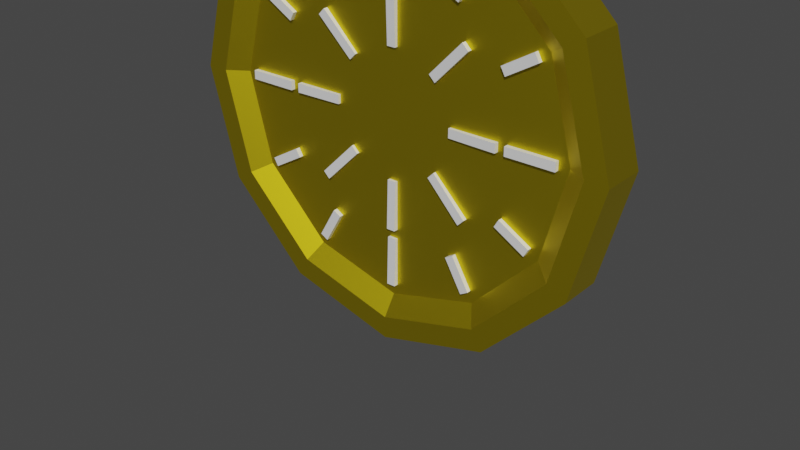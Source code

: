 # Source: Coin.blend  (saved by Blender 2.93.20; exported with 4.5.12 LTS)
import bpy
from mathutils import Matrix  # noqa: F401  (used for matrix-valued properties, if any)

bpy.ops.wm.read_factory_settings(use_empty=True)
scene = bpy.context.scene
scene.name = 'Scene'

# ---- collections
col_collection = bpy.data.collections.new('Collection'); scene.collection.children.link(col_collection)

# ---- materials (node trees are filled in below, after node groups)
mat_ticks = bpy.data.materials.new('Ticks')
mat_ticks.alpha_threshold = 0.0
mat_ticks.use_transparent_shadow = False
mat_ticks.line_color = (0.0, 0.0, 0.0, 1.0)
mat_gold = bpy.data.materials.new('Gold')
mat_gold.use_transparent_shadow = False

# ---- material node trees
mat_ticks.use_nodes = True; mat_ticks.node_tree.nodes.clear()
_N = mat_ticks.node_tree.nodes; _L = mat_ticks.node_tree.links
n0 = _N.new('ShaderNodeOutputMaterial'); n0.name = 'Material Output'; n0.location = (300, 300)
n1 = _N.new('ShaderNodeBsdfPrincipled'); n1.name = 'Principled BSDF'; n1.location = (10, 300)
n1.distribution = 'GGX'
n1.subsurface_method = 'BURLEY'
n1.inputs[2].default_value = 0.4
n1.inputs[3].default_value = 1.45
n1.inputs[27].default_value = (0.0, 0.0, 0.0, 1.0)
n1.inputs[28].default_value = 1.0
_L.new(n1.outputs[0], n0.inputs[0])
n0.is_active_output = True
mat_gold.use_nodes = True; mat_gold.node_tree.nodes.clear()
_N = mat_gold.node_tree.nodes; _L = mat_gold.node_tree.links
n0 = _N.new('ShaderNodeBsdfPrincipled'); n0.name = 'Principled BSDF'; n0.location = (10, 300)
n0.distribution = 'GGX'
n0.subsurface_method = 'BURLEY'
n0.inputs[0].default_value = (0.8, 0.6219, 0.01542, 1.0)
n0.inputs[1].default_value = 1.0
n0.inputs[3].default_value = 1.45
n0.inputs[27].default_value = (0.0, 0.0, 0.0, 1.0)
n0.inputs[28].default_value = 1.0
n1 = _N.new('ShaderNodeOutputMaterial'); n1.name = 'Material Output'; n1.location = (300, 300)
_L.new(n0.outputs[0], n1.inputs[0])
n1.is_active_output = True

# ---- world
world_world = bpy.data.worlds.new('World'); scene.world = world_world
world_world.use_nodes = True; world_world.node_tree.nodes.clear()
_N = world_world.node_tree.nodes; _L = world_world.node_tree.links
n0 = _N.new('ShaderNodeOutputWorld'); n0.name = 'World Output'; n0.location = (300, 300)
n1 = _N.new('ShaderNodeBackground'); n1.name = 'Background'; n1.location = (10, 300)
n1.inputs[0].default_value = (0.05088, 0.05088, 0.05088, 1.0)
_L.new(n1.outputs[0], n0.inputs[0])
n0.is_active_output = True
world_world.color = (0.05088, 0.05088, 0.05088)
world_world.use_sun_shadow = False
world_world.sun_shadow_jitter_overblur = 0.0

# ---- meshes
me_cube = bpy.data.meshes.new('Cube')
me_cube.from_pydata([(-7.451e-10, -0.05, 1.45), (0.225, -0.05, 1.39), (0.0, 0.05, 1.5), (0.0, -0.05, 1.5), (0.25, 0.05, 1.433), (0.25, -0.05, 1.433), (0.433, -0.05, 1.25), (0.5, -0.05, 1.0), (0.433, 0.05, 0.75), (0.433, -0.05, 0.75), (0.25, 0.05, 0.567), (0.25, -0.05, 0.567), (-4.371e-08, 0.05, 0.5), (-4.371e-08, -0.05, 0.5), (-0.25, -0.05, 0.567), (-0.433, -0.05, 0.75), (0.01, 0.03, 1.25), (-0.5, -0.05, 1.0), (0.01, 0.02662, 1.14), (-0.433, -0.05, 1.25), (-0.25, 0.05, 1.433), (-0.25, -0.05, 1.433), (0.3897, -0.05, 1.225), (0.45, -0.05, 1.0), (0.3897, -0.05, 0.775), (0.225, -0.05, 0.6103), (-4.009e-08, -0.05, 0.55), (-0.225, -0.05, 0.6103), (-0.3897, -0.05, 0.775), (-0.45, -0.05, 1.0), (-0.3897, -0.05, 1.225), (-0.225, -0.05, 1.39), (-1.167e-09, -0.02, 1.405), (-0.2025, -0.02, 1.351), (-0.3507, -0.02, 1.202), (-0.405, -0.02, 1.0), (-0.3507, -0.02, 0.7975), (-0.2025, -0.02, 0.6493), (-3.657e-08, -0.02, 0.595), (0.2025, -0.02, 0.6493), (0.3507, -0.02, 0.7975), (0.405, -0.02, 1.0), (0.3507, -0.02, 1.202), (0.2025, -0.02, 1.351), (-0.01, -0.02662, 1.27), (-0.01, -0.03, 1.38), (-0.01, 0.02662, 1.27), (-0.01, 0.03, 1.38), (0.01, -0.02662, 1.27), (0.01, -0.03, 1.38), (0.01, 0.02662, 1.27), (0.01, 0.03, 1.38), (0.1413, -0.03, 1.265), (0.1813, -0.03, 1.334), (0.1413, 0.03, 1.265), (0.1813, 0.03, 1.334), (0.1587, -0.03, 1.255), (0.1987, -0.03, 1.324), (0.1587, 0.03, 1.255), (0.1987, 0.03, 1.324), (0.2548, -0.03, 1.159), (0.3241, -0.03, 1.199), (0.2548, 0.03, 1.159), (0.3241, 0.03, 1.199), (0.2648, -0.03, 1.141), (0.3341, -0.03, 1.181), (0.2648, 0.03, 1.141), (0.3341, 0.03, 1.181), (0.27, -0.03, 1.01), (0.38, -0.03, 1.01), (0.27, 0.03, 1.01), (0.38, 0.03, 1.01), (0.27, -0.03, 0.99), (0.38, -0.03, 0.99), (0.27, 0.03, 0.99), (0.38, 0.03, 0.99), (0.2648, -0.03, 0.8587), (0.3341, -0.03, 0.8187), (0.2648, 0.03, 0.8587), (0.3341, 0.03, 0.8187), (0.2548, -0.03, 0.8413), (0.3241, -0.03, 0.8013), (0.2548, 0.03, 0.8413), (0.3241, 0.03, 0.8013), (0.1587, -0.03, 0.7452), (0.1987, -0.03, 0.6759), (0.1587, 0.03, 0.7452), (0.1987, 0.03, 0.6759), (0.1413, -0.03, 0.7352), (0.1813, -0.03, 0.6659), (0.1413, 0.03, 0.7352), (0.1813, 0.03, 0.6659), (0.01, -0.02662, 0.73), (0.01, -0.03, 0.62), (0.01, 0.02662, 0.73), (0.01, 0.03, 0.62), (-0.01, -0.02662, 0.73), (-0.01, -0.03, 0.62), (-0.01, 0.02662, 0.73), (-0.01, 0.03, 0.62), (-0.1413, -0.03, 0.7352), (-0.1813, -0.03, 0.6659), (-0.1413, 0.03, 0.7352), (-0.1813, 0.03, 0.6659), (-0.1587, -0.03, 0.7452), (-0.1987, -0.03, 0.6759), (-0.1587, 0.03, 0.7452), (-0.1987, 0.03, 0.6759), (-0.2548, -0.03, 0.8413), (-0.3241, -0.03, 0.8013), (-0.2548, 0.03, 0.8413), (-0.3241, 0.03, 0.8013), (-0.2648, -0.03, 0.8587), (-0.3341, -0.03, 0.8187), (-0.2648, 0.03, 0.8587), (-0.3341, 0.03, 0.8187), (-0.27, -0.03, 0.99), (-0.38, -0.03, 0.99), (-0.27, 0.03, 0.99), (-0.38, 0.03, 0.99), (-0.27, -0.03, 1.01), (-0.38, -0.03, 1.01), (-0.27, 0.03, 1.01), (-0.38, 0.03, 1.01), (-0.2648, -0.03, 1.141), (-0.3341, -0.03, 1.181), (-0.2648, 0.03, 1.141), (-0.3341, 0.03, 1.181), (-0.2548, -0.03, 1.159), (-0.3241, -0.03, 1.199), (-0.2548, 0.03, 1.159), (-0.3241, 0.03, 1.199), (-0.1587, -0.03, 1.255), (-0.1987, -0.03, 1.324), (-0.1587, 0.03, 1.255), (-0.1987, 0.03, 1.324), (-0.1413, -0.03, 1.265), (-0.1813, -0.03, 1.334), (-0.1413, 0.03, 1.265), (-0.1813, 0.03, 1.334), (-2.161e-08, 0.05, 0.55), (-0.225, 0.05, 0.6103), (0.01, -0.03, 1.25), (-0.25, 0.05, 0.567), (-0.433, 0.05, 0.75), (-0.5, 0.05, 1.0), (-0.433, 0.05, 1.25), (0.01, -0.02662, 1.14), (-0.01, 0.03, 1.25), (-0.01, 0.02662, 1.14), (0.433, 0.05, 1.25), (0.5, 0.05, 1.0), (-0.01, -0.03, 1.25), (-0.01, -0.02662, 1.14), (-0.3897, 0.05, 0.775), (-0.45, 0.05, 1.0), (-0.3897, 0.05, 1.225), (-0.225, 0.05, 1.39), (1.773e-08, 0.05, 1.45), (0.225, 0.05, 1.39), (0.3897, 0.05, 1.225), (0.45, 0.05, 1.0), (0.3897, 0.05, 0.775), (0.225, 0.05, 0.6103), (-2.118e-08, 0.02, 0.595), (0.2025, 0.02, 0.6493), (0.3507, 0.02, 0.7975), (0.405, 0.02, 1.0), (0.3507, 0.02, 1.202), (0.2025, 0.02, 1.351), (1.422e-08, 0.02, 1.405), (-0.2025, 0.02, 1.351), (-0.3507, 0.02, 1.203), (-0.405, 0.02, 1.0), (-0.3507, 0.02, 0.7975), (-0.2025, 0.02, 0.6493), (-0.1697, 0.03, 1.184), (-0.09192, 0.02662, 1.106), (-0.1697, -0.03, 1.184), (-0.09192, -0.02662, 1.106), (-0.1838, 0.03, 1.17), (-0.1061, 0.02662, 1.092), (-0.1838, -0.03, 1.17), (-0.1061, -0.02662, 1.092), (-0.25, 0.03, 1.01), (-0.14, 0.02662, 1.01), (-0.25, -0.03, 1.01), (-0.14, -0.02662, 1.01), (-0.25, 0.03, 0.99), (-0.14, 0.02662, 0.99), (-0.25, -0.03, 0.99), (-0.14, -0.02662, 0.99), (-0.1838, 0.03, 0.8303), (-0.1061, 0.02662, 0.9081), (-0.1838, -0.03, 0.8303), (-0.1061, -0.02662, 0.9081), (-0.1697, 0.03, 0.8162), (-0.09192, 0.02662, 0.8939), (-0.1697, -0.03, 0.8162), (-0.09192, -0.02662, 0.8939), (-0.01, 0.03, 0.75), (-0.01, 0.02662, 0.86), (-0.01, -0.03, 0.75), (-0.01, -0.02662, 0.86), (0.01, 0.03, 0.75), (0.01, 0.02662, 0.86), (0.01, -0.03, 0.75), (0.01, -0.02662, 0.86), (0.1697, 0.03, 0.8162), (0.09192, 0.02662, 0.8939), (0.1697, -0.03, 0.8162), (0.09192, -0.02662, 0.8939), (0.1838, 0.03, 0.8303), (0.1061, 0.02662, 0.9081), (0.1838, -0.03, 0.8303), (0.1061, -0.02662, 0.9081), (0.25, 0.03, 0.99), (0.14, 0.02662, 0.99), (0.25, -0.03, 0.99), (0.14, -0.02662, 0.99), (0.25, 0.03, 1.01), (0.14, 0.02662, 1.01), (0.25, -0.03, 1.01), (0.14, -0.02662, 1.01), (0.1838, 0.03, 1.17), (0.1061, 0.02662, 1.092), (0.1838, -0.03, 1.17), (0.1061, -0.02662, 1.092), (0.1697, 0.03, 1.184), (0.09192, 0.02662, 1.106), (0.1697, -0.03, 1.184), (0.09192, -0.02662, 1.106)], [], [(25, 24, 40, 39), (17, 15, 28, 29), (2, 3, 5, 4), (27, 26, 38, 37), (5, 3, 0, 1), (4, 5, 6, 150), (31, 30, 34, 33), (21, 19, 30, 31), (150, 6, 7, 151), (1, 0, 32, 43), (3, 21, 31, 0), (151, 7, 9, 8), (30, 29, 35, 34), (6, 5, 1, 22), (8, 9, 11, 10), (28, 27, 37, 36), (9, 7, 23, 24), (10, 11, 13, 12), (0, 31, 33, 32), (13, 11, 25, 26), (12, 13, 14, 143), (26, 25, 39, 38), (15, 14, 27, 28), (143, 14, 15, 144), (24, 23, 41, 40), (19, 17, 29, 30), (144, 15, 17, 145), (43, 32, 33, 34, 35, 36, 37, 38, 39, 40, 41, 42), (7, 6, 22, 23), (145, 17, 19, 146), (11, 9, 24, 25), (22, 1, 43, 42), (146, 19, 21, 20), (23, 22, 42, 41), (14, 13, 26, 27), (20, 21, 3, 2), (29, 28, 36, 35), (44, 45, 47, 46), (46, 47, 51, 50), (50, 51, 49, 48), (48, 49, 45, 44), (46, 50, 48, 44), (51, 47, 45, 49), (52, 53, 55, 54), (54, 55, 59, 58), (58, 59, 57, 56), (56, 57, 53, 52), (54, 58, 56, 52), (59, 55, 53, 57), (60, 61, 63, 62), (62, 63, 67, 66), (66, 67, 65, 64), (64, 65, 61, 60), (62, 66, 64, 60), (67, 63, 61, 65), (68, 69, 71, 70), (70, 71, 75, 74), (74, 75, 73, 72), (72, 73, 69, 68), (70, 74, 72, 68), (75, 71, 69, 73), (76, 77, 79, 78), (78, 79, 83, 82), (82, 83, 81, 80), (80, 81, 77, 76), (78, 82, 80, 76), (83, 79, 77, 81), (84, 85, 87, 86), (86, 87, 91, 90), (90, 91, 89, 88), (88, 89, 85, 84), (86, 90, 88, 84), (91, 87, 85, 89), (92, 93, 95, 94), (94, 95, 99, 98), (98, 99, 97, 96), (96, 97, 93, 92), (94, 98, 96, 92), (99, 95, 93, 97), (100, 101, 103, 102), (102, 103, 107, 106), (106, 107, 105, 104), (104, 105, 101, 100), (102, 106, 104, 100), (107, 103, 101, 105), (108, 109, 111, 110), (110, 111, 115, 114), (114, 115, 113, 112), (112, 113, 109, 108), (110, 114, 112, 108), (115, 111, 109, 113), (116, 117, 119, 118), (118, 119, 123, 122), (122, 123, 121, 120), (120, 121, 117, 116), (118, 122, 120, 116), (123, 119, 117, 121), (124, 125, 127, 126), (126, 127, 131, 130), (130, 131, 129, 128), (128, 129, 125, 124), (126, 130, 128, 124), (131, 127, 125, 129), (132, 133, 135, 134), (134, 135, 139, 138), (138, 139, 137, 136), (136, 137, 133, 132), (134, 138, 136, 132), (139, 135, 133, 137), (157, 171, 172, 156), (151, 161, 160, 150), (159, 169, 170, 158), (143, 141, 140, 12), (163, 165, 166, 162), (10, 163, 162, 8), (141, 175, 164, 140), (12, 140, 163, 10), (162, 166, 167, 161), (144, 154, 141, 143), (160, 168, 169, 159), (146, 156, 155, 145), (140, 164, 165, 163), (2, 158, 157, 20), (158, 170, 171, 157), (150, 160, 159, 4), (156, 172, 173, 155), (8, 162, 161, 151), (175, 174, 173, 172, 171, 170, 169, 168, 167, 166, 165, 164), (145, 155, 154, 144), (20, 157, 156, 146), (154, 174, 175, 141), (155, 173, 174, 154), (4, 159, 158, 2), (161, 167, 168, 160), (153, 152, 148, 149), (149, 148, 16, 18), (18, 16, 142, 147), (147, 142, 152, 153), (149, 18, 147, 153), (16, 148, 152, 142), (183, 182, 180, 181), (181, 180, 176, 177), (177, 176, 178, 179), (179, 178, 182, 183), (181, 177, 179, 183), (176, 180, 182, 178), (191, 190, 188, 189), (189, 188, 184, 185), (185, 184, 186, 187), (187, 186, 190, 191), (189, 185, 187, 191), (184, 188, 190, 186), (199, 198, 196, 197), (197, 196, 192, 193), (193, 192, 194, 195), (195, 194, 198, 199), (197, 193, 195, 199), (192, 196, 198, 194), (207, 206, 204, 205), (205, 204, 200, 201), (201, 200, 202, 203), (203, 202, 206, 207), (205, 201, 203, 207), (200, 204, 206, 202), (215, 214, 212, 213), (213, 212, 208, 209), (209, 208, 210, 211), (211, 210, 214, 215), (213, 209, 211, 215), (208, 212, 214, 210), (223, 222, 220, 221), (221, 220, 216, 217), (217, 216, 218, 219), (219, 218, 222, 223), (221, 217, 219, 223), (216, 220, 222, 218), (231, 230, 228, 229), (229, 228, 224, 225), (225, 224, 226, 227), (227, 226, 230, 231), (229, 225, 227, 231), (224, 228, 230, 226)])
me_cube.polygons.foreach_set('material_index', [1, 1, 1, 1, 1, 1, 1, 1, 1, 1, 1, 1, 1, 1, 1, 1, 1, 1, 1, 1, 1, 1, 1, 1, 1, 1, 1, 1, 1, 1, 1, 1, 1, 1, 1, 1, 1, 0, 0, 0, 0, 0, 0, 0, 0, 0, 0, 0, 0, 0, 0, 0, 0, 0, 0, 0, 0, 0, 0, 0, 0, 0, 0, 0, 0, 0, 0, 0, 0, 0, 0, 0, 0, 0, 0, 0, 0, 0, 0, 0, 0, 0, 0, 0, 0, 0, 0, 0, 0, 0, 0, 0, 0, 0, 0, 0, 0, 0, 0, 0, 0, 0, 0, 0, 0, 0, 0, 0, 0, 1, 1, 1, 1, 1, 1, 1, 1, 1, 1, 1, 1, 1, 1, 1, 1, 1, 1, 1, 1, 1, 1, 1, 1, 1, 0, 0, 0, 0, 0, 0, 0, 0, 0, 0, 0, 0, 0, 0, 0, 0, 0, 0, 0, 0, 0, 0, 0, 0, 0, 0, 0, 0, 0, 0, 0, 0, 0, 0, 0, 0, 0, 0, 0, 0, 0, 0, 0, 0, 0, 0, 0, 0])
_uv = me_cube.uv_layers.new(name='UVMap')
_uv.uv.foreach_set('vector', [0.5833, 1.0, 0.6667, 1.0, 0.6667, 1.0, 0.5833, 1.0, 0.25, 1.0, 0.3333, 1.0, 0.3333, 1.0, 0.25, 1.0, 1.0, 0.5, 1.0, 1.0, 0.9167, 1.0, 0.9167, 0.5, 0.4167, 1.0, 0.5, 1.0, 0.5, 1.0, 0.4167, 1.0, 0.9167, 1.0, 1.0, 1.0, 1.0, 1.0, 0.9167, 1.0, 0.9167, 0.5, 0.9167, 1.0, 0.8333, 1.0, 0.8333, 0.5, 0.08333, 1.0, 0.1667, 1.0, 0.1667, 1.0, 0.08333, 1.0, 0.08333, 1.0, 0.1667, 1.0, 0.1667, 1.0, 0.08333, 1.0, 0.8333, 0.5, 0.8333, 1.0, 0.75, 1.0, 0.75, 0.5, 0.9167, 1.0, 1.0, 1.0, 1.0, 1.0, 0.9167, 1.0, 7.451e-08, 1.0, 0.08333, 1.0, 0.08333, 1.0, 7.451e-08, 1.0, 0.75, 0.5, 0.75, 1.0, 0.6667, 1.0, 0.6667, 0.5, 0.1667, 1.0, 0.25, 1.0, 0.25, 1.0, 0.1667, 1.0, 0.8333, 1.0, 0.9167, 1.0, 0.9167, 1.0, 0.8333, 1.0, 0.6667, 0.5, 0.6667, 1.0, 0.5833, 1.0, 0.5833, 0.5, 0.3333, 1.0, 0.4167, 1.0, 0.4167, 1.0, 0.3333, 1.0, 0.6667, 1.0, 0.75, 1.0, 0.75, 1.0, 0.6667, 1.0, 0.5833, 0.5, 0.5833, 1.0, 0.5, 1.0, 0.5, 0.5, 7.451e-08, 1.0, 0.08333, 1.0, 0.08333, 1.0, 7.451e-08, 1.0, 0.5, 1.0, 0.5833, 1.0, 0.5833, 1.0, 0.5, 1.0, 0.5, 0.5, 0.5, 1.0, 0.4167, 1.0, 0.4167, 0.5, 0.5, 1.0, 0.5833, 1.0, 0.5833, 1.0, 0.5, 1.0, 0.3333, 1.0, 0.4167, 1.0, 0.4167, 1.0, 0.3333, 1.0, 0.4167, 0.5, 0.4167, 1.0, 0.3333, 1.0, 0.3333, 0.5, 0.6667, 1.0, 0.75, 1.0, 0.75, 1.0, 0.6667, 1.0, 0.1667, 1.0, 0.25, 1.0, 0.25, 1.0, 0.1667, 1.0, 0.3333, 0.5, 0.3333, 1.0, 0.25, 1.0, 0.25, 0.5, 0.37, 0.4578, 0.25, 0.49, 0.13, 0.4578, 0.04215, 0.37, 0.01, 0.25, 0.04215, 0.13, 0.13, 0.04215, 0.25, 0.01, 0.37, 0.04215, 0.4578, 0.13, 0.49, 0.25, 0.4578, 0.37, 0.75, 1.0, 0.8333, 1.0, 0.8333, 1.0, 0.75, 1.0, 0.25, 0.5, 0.25, 1.0, 0.1667, 1.0, 0.1667, 0.5, 0.5833, 1.0, 0.6667, 1.0, 0.6667, 1.0, 0.5833, 1.0, 0.8333, 1.0, 0.9167, 1.0, 0.9167, 1.0, 0.8333, 1.0, 0.1667, 0.5, 0.1667, 1.0, 0.08333, 1.0, 0.08333, 0.5, 0.75, 1.0, 0.8333, 1.0, 0.8333, 1.0, 0.75, 1.0, 0.4167, 1.0, 0.5, 1.0, 0.5, 1.0, 0.4167, 1.0, 0.08333, 0.5, 0.08333, 1.0, 7.451e-08, 1.0, 7.451e-08, 0.5, 0.25, 1.0, 0.3333, 1.0, 0.3333, 1.0, 0.25, 1.0, 0.375, 0.0, 0.625, 0.0, 0.625, 0.25, 0.375, 0.25, 0.375, 0.25, 0.625, 0.25, 0.625, 0.5, 0.375, 0.5, 0.375, 0.5, 0.625, 0.5, 0.625, 0.75, 0.375, 0.75, 0.375, 0.75, 0.625, 0.75, 0.625, 1.0, 0.375, 1.0, 0.125, 0.5, 0.375, 0.5, 0.375, 0.75, 0.125, 0.75, 0.625, 0.5, 0.875, 0.5, 0.875, 0.75, 0.625, 0.75, 0.375, 0.0, 0.625, 0.0, 0.625, 0.25, 0.375, 0.25, 0.375, 0.25, 0.625, 0.25, 0.625, 0.5, 0.375, 0.5, 0.375, 0.5, 0.625, 0.5, 0.625, 0.75, 0.375, 0.75, 0.375, 0.75, 0.625, 0.75, 0.625, 1.0, 0.375, 1.0, 0.125, 0.5, 0.375, 0.5, 0.375, 0.75, 0.125, 0.75, 0.625, 0.5, 0.875, 0.5, 0.875, 0.75, 0.625, 0.75, 0.375, 0.0, 0.625, 0.0, 0.625, 0.25, 0.375, 0.25, 0.375, 0.25, 0.625, 0.25, 0.625, 0.5, 0.375, 0.5, 0.375, 0.5, 0.625, 0.5, 0.625, 0.75, 0.375, 0.75, 0.375, 0.75, 0.625, 0.75, 0.625, 1.0, 0.375, 1.0, 0.125, 0.5, 0.375, 0.5, 0.375, 0.75, 0.125, 0.75, 0.625, 0.5, 0.875, 0.5, 0.875, 0.75, 0.625, 0.75, 0.375, 0.0, 0.625, 0.0, 0.625, 0.25, 0.375, 0.25, 0.375, 0.25, 0.625, 0.25, 0.625, 0.5, 0.375, 0.5, 0.375, 0.5, 0.625, 0.5, 0.625, 0.75, 0.375, 0.75, 0.375, 0.75, 0.625, 0.75, 0.625, 1.0, 0.375, 1.0, 0.125, 0.5, 0.375, 0.5, 0.375, 0.75, 0.125, 0.75, 0.625, 0.5, 0.875, 0.5, 0.875, 0.75, 0.625, 0.75, 0.375, 0.0, 0.625, 0.0, 0.625, 0.25, 0.375, 0.25, 0.375, 0.25, 0.625, 0.25, 0.625, 0.5, 0.375, 0.5, 0.375, 0.5, 0.625, 0.5, 0.625, 0.75, 0.375, 0.75, 0.375, 0.75, 0.625, 0.75, 0.625, 1.0, 0.375, 1.0, 0.125, 0.5, 0.375, 0.5, 0.375, 0.75, 0.125, 0.75, 0.625, 0.5, 0.875, 0.5, 0.875, 0.75, 0.625, 0.75, 0.375, 0.0, 0.625, 0.0, 0.625, 0.25, 0.375, 0.25, 0.375, 0.25, 0.625, 0.25, 0.625, 0.5, 0.375, 0.5, 0.375, 0.5, 0.625, 0.5, 0.625, 0.75, 0.375, 0.75, 0.375, 0.75, 0.625, 0.75, 0.625, 1.0, 0.375, 1.0, 0.125, 0.5, 0.375, 0.5, 0.375, 0.75, 0.125, 0.75, 0.625, 0.5, 0.875, 0.5, 0.875, 0.75, 0.625, 0.75, 0.375, 0.0, 0.625, 0.0, 0.625, 0.25, 0.375, 0.25, 0.375, 0.25, 0.625, 0.25, 0.625, 0.5, 0.375, 0.5, 0.375, 0.5, 0.625, 0.5, 0.625, 0.75, 0.375, 0.75, 0.375, 0.75, 0.625, 0.75, 0.625, 1.0, 0.375, 1.0, 0.125, 0.5, 0.375, 0.5, 0.375, 0.75, 0.125, 0.75, 0.625, 0.5, 0.875, 0.5, 0.875, 0.75, 0.625, 0.75, 0.375, 0.0, 0.625, 0.0, 0.625, 0.25, 0.375, 0.25, 0.375, 0.25, 0.625, 0.25, 0.625, 0.5, 0.375, 0.5, 0.375, 0.5, 0.625, 0.5, 0.625, 0.75, 0.375, 0.75, 0.375, 0.75, 0.625, 0.75, 0.625, 1.0, 0.375, 1.0, 0.125, 0.5, 0.375, 0.5, 0.375, 0.75, 0.125, 0.75, 0.625, 0.5, 0.875, 0.5, 0.875, 0.75, 0.625, 0.75, 0.375, 0.0, 0.625, 0.0, 0.625, 0.25, 0.375, 0.25, 0.375, 0.25, 0.625, 0.25, 0.625, 0.5, 0.375, 0.5, 0.375, 0.5, 0.625, 0.5, 0.625, 0.75, 0.375, 0.75, 0.375, 0.75, 0.625, 0.75, 0.625, 1.0, 0.375, 1.0, 0.125, 0.5, 0.375, 0.5, 0.375, 0.75, 0.125, 0.75, 0.625, 0.5, 0.875, 0.5, 0.875, 0.75, 0.625, 0.75, 0.375, 0.0, 0.625, 0.0, 0.625, 0.25, 0.375, 0.25, 0.375, 0.25, 0.625, 0.25, 0.625, 0.5, 0.375, 0.5, 0.375, 0.5, 0.625, 0.5, 0.625, 0.75, 0.375, 0.75, 0.375, 0.75, 0.625, 0.75, 0.625, 1.0, 0.375, 1.0, 0.125, 0.5, 0.375, 0.5, 0.375, 0.75, 0.125, 0.75, 0.625, 0.5, 0.875, 0.5, 0.875, 0.75, 0.625, 0.75, 0.375, 0.0, 0.625, 0.0, 0.625, 0.25, 0.375, 0.25, 0.375, 0.25, 0.625, 0.25, 0.625, 0.5, 0.375, 0.5, 0.375, 0.5, 0.625, 0.5, 0.625, 0.75, 0.375, 0.75, 0.375, 0.75, 0.625, 0.75, 0.625, 1.0, 0.375, 1.0, 0.125, 0.5, 0.375, 0.5, 0.375, 0.75, 0.125, 0.75, 0.625, 0.5, 0.875, 0.5, 0.875, 0.75, 0.625, 0.75, 0.375, 0.0, 0.625, 0.0, 0.625, 0.25, 0.375, 0.25, 0.375, 0.25, 0.625, 0.25, 0.625, 0.5, 0.375, 0.5, 0.375, 0.5, 0.625, 0.5, 0.625, 0.75, 0.375, 0.75, 0.375, 0.75, 0.625, 0.75, 0.625, 1.0, 0.375, 1.0, 0.125, 0.5, 0.375, 0.5, 0.375, 0.75, 0.125, 0.75, 0.625, 0.5, 0.875, 0.5, 0.875, 0.75, 0.625, 0.75, 0.5833, 1.0, 0.5833, 1.0, 0.6667, 1.0, 0.6667, 1.0, 0.25, 1.0, 0.25, 1.0, 0.3333, 1.0, 0.3333, 1.0, 0.4167, 1.0, 0.4167, 1.0, 0.5, 1.0, 0.5, 1.0, 0.9167, 1.0, 0.9167, 1.0, 1.0, 1.0, 1.0, 1.0, 0.08333, 1.0, 0.08333, 1.0, 0.1667, 1.0, 0.1667, 1.0, 0.08333, 1.0, 0.08333, 1.0, 0.1667, 1.0, 0.1667, 1.0, 0.9167, 1.0, 0.9167, 1.0, 1.0, 1.0, 1.0, 1.0, 7.451e-08, 1.0, 7.451e-08, 1.0, 0.08333, 1.0, 0.08333, 1.0, 0.1667, 1.0, 0.1667, 1.0, 0.25, 1.0, 0.25, 1.0, 0.8333, 1.0, 0.8333, 1.0, 0.9167, 1.0, 0.9167, 1.0, 0.3333, 1.0, 0.3333, 1.0, 0.4167, 1.0, 0.4167, 1.0, 0.6667, 1.0, 0.6667, 1.0, 0.75, 1.0, 0.75, 1.0, 7.451e-08, 1.0, 7.451e-08, 1.0, 0.08333, 1.0, 0.08333, 1.0, 0.5, 1.0, 0.5, 1.0, 0.5833, 1.0, 0.5833, 1.0, 0.5, 1.0, 0.5, 1.0, 0.5833, 1.0, 0.5833, 1.0, 0.3333, 1.0, 0.3333, 1.0, 0.4167, 1.0, 0.4167, 1.0, 0.6667, 1.0, 0.6667, 1.0, 0.75, 1.0, 0.75, 1.0, 0.1667, 1.0, 0.1667, 1.0, 0.25, 1.0, 0.25, 1.0, 0.37, 0.4578, 0.4578, 0.37, 0.49, 0.25, 0.4578, 0.13, 0.37, 0.04215, 0.25, 0.01, 0.13, 0.04215, 0.04215, 0.13, 0.01, 0.25, 0.04215, 0.37, 0.13, 0.4578, 0.25, 0.49, 0.75, 1.0, 0.75, 1.0, 0.8333, 1.0, 0.8333, 1.0, 0.5833, 1.0, 0.5833, 1.0, 0.6667, 1.0, 0.6667, 1.0, 0.8333, 1.0, 0.8333, 1.0, 0.9167, 1.0, 0.9167, 1.0, 0.75, 1.0, 0.75, 1.0, 0.8333, 1.0, 0.8333, 1.0, 0.4167, 1.0, 0.4167, 1.0, 0.5, 1.0, 0.5, 1.0, 0.25, 1.0, 0.25, 1.0, 0.3333, 1.0, 0.3333, 1.0, 0.375, 0.0, 0.625, 0.0, 0.625, 0.25, 0.375, 0.25, 0.375, 0.25, 0.625, 0.25, 0.625, 0.5, 0.375, 0.5, 0.375, 0.5, 0.625, 0.5, 0.625, 0.75, 0.375, 0.75, 0.375, 0.75, 0.625, 0.75, 0.625, 1.0, 0.375, 1.0, 0.125, 0.5, 0.375, 0.5, 0.375, 0.75, 0.125, 0.75, 0.625, 0.5, 0.875, 0.5, 0.875, 0.75, 0.625, 0.75, 0.375, 0.0, 0.625, 0.0, 0.625, 0.25, 0.375, 0.25, 0.375, 0.25, 0.625, 0.25, 0.625, 0.5, 0.375, 0.5, 0.375, 0.5, 0.625, 0.5, 0.625, 0.75, 0.375, 0.75, 0.375, 0.75, 0.625, 0.75, 0.625, 1.0, 0.375, 1.0, 0.125, 0.5, 0.375, 0.5, 0.375, 0.75, 0.125, 0.75, 0.625, 0.5, 0.875, 0.5, 0.875, 0.75, 0.625, 0.75, 0.375, 0.0, 0.625, 0.0, 0.625, 0.25, 0.375, 0.25, 0.375, 0.25, 0.625, 0.25, 0.625, 0.5, 0.375, 0.5, 0.375, 0.5, 0.625, 0.5, 0.625, 0.75, 0.375, 0.75, 0.375, 0.75, 0.625, 0.75, 0.625, 1.0, 0.375, 1.0, 0.125, 0.5, 0.375, 0.5, 0.375, 0.75, 0.125, 0.75, 0.625, 0.5, 0.875, 0.5, 0.875, 0.75, 0.625, 0.75, 0.375, 0.0, 0.625, 0.0, 0.625, 0.25, 0.375, 0.25, 0.375, 0.25, 0.625, 0.25, 0.625, 0.5, 0.375, 0.5, 0.375, 0.5, 0.625, 0.5, 0.625, 0.75, 0.375, 0.75, 0.375, 0.75, 0.625, 0.75, 0.625, 1.0, 0.375, 1.0, 0.125, 0.5, 0.375, 0.5, 0.375, 0.75, 0.125, 0.75, 0.625, 0.5, 0.875, 0.5, 0.875, 0.75, 0.625, 0.75, 0.375, 0.0, 0.625, 0.0, 0.625, 0.25, 0.375, 0.25, 0.375, 0.25, 0.625, 0.25, 0.625, 0.5, 0.375, 0.5, 0.375, 0.5, 0.625, 0.5, 0.625, 0.75, 0.375, 0.75, 0.375, 0.75, 0.625, 0.75, 0.625, 1.0, 0.375, 1.0, 0.125, 0.5, 0.375, 0.5, 0.375, 0.75, 0.125, 0.75, 0.625, 0.5, 0.875, 0.5, 0.875, 0.75, 0.625, 0.75, 0.375, 0.0, 0.625, 0.0, 0.625, 0.25, 0.375, 0.25, 0.375, 0.25, 0.625, 0.25, 0.625, 0.5, 0.375, 0.5, 0.375, 0.5, 0.625, 0.5, 0.625, 0.75, 0.375, 0.75, 0.375, 0.75, 0.625, 0.75, 0.625, 1.0, 0.375, 1.0, 0.125, 0.5, 0.375, 0.5, 0.375, 0.75, 0.125, 0.75, 0.625, 0.5, 0.875, 0.5, 0.875, 0.75, 0.625, 0.75, 0.375, 0.0, 0.625, 0.0, 0.625, 0.25, 0.375, 0.25, 0.375, 0.25, 0.625, 0.25, 0.625, 0.5, 0.375, 0.5, 0.375, 0.5, 0.625, 0.5, 0.625, 0.75, 0.375, 0.75, 0.375, 0.75, 0.625, 0.75, 0.625, 1.0, 0.375, 1.0, 0.125, 0.5, 0.375, 0.5, 0.375, 0.75, 0.125, 0.75, 0.625, 0.5, 0.875, 0.5, 0.875, 0.75, 0.625, 0.75, 0.375, 0.0, 0.625, 0.0, 0.625, 0.25, 0.375, 0.25, 0.375, 0.25, 0.625, 0.25, 0.625, 0.5, 0.375, 0.5, 0.375, 0.5, 0.625, 0.5, 0.625, 0.75, 0.375, 0.75, 0.375, 0.75, 0.625, 0.75, 0.625, 1.0, 0.375, 1.0, 0.125, 0.5, 0.375, 0.5, 0.375, 0.75, 0.125, 0.75, 0.625, 0.5, 0.875, 0.5, 0.875, 0.75, 0.625, 0.75])
me_cube.materials.append(mat_ticks)
me_cube.materials.append(mat_gold)
me_cube.use_remesh_preserve_volume = False
me_cube.use_remesh_preserve_attributes = False
me_cube.use_mirror_vertex_groups = False
me_cube.update()
arm_armature = bpy.data.armatures.new('Armature')  # bones are not reproduced

# ---- objects
ob_coin = bpy.data.objects.new('Coin', me_cube)
ob_armature = bpy.data.objects.new('Armature', arm_armature)

# ---- transforms, parenting, visibility, modifiers, constraints
ob_coin.parent = ob_armature
ob_coin.matrix_parent_inverse = Matrix(((1.0, -0.0, 0.0, 1.118e-08), (-0.0, 1.0, -0.0, -6.209e-10), (0.0, 0.0, 1.0, -1.0), (-0.0, 0.0, -0.0, 1.0)))
ob_coin.location = (0.0, 0.0, 0.0)
ob_coin.lock_rotations_4d = False
ob_coin.empty_display_type = 'ARROWS'
ob_coin.lineart.crease_threshold = 0.0
_vg = ob_coin.vertex_groups.new(name='ItemRot')
_vg.add([0, 1, 2, 3, 4, 5, 6, 7, 8, 9, 10, 11, 12, 13, 14, 15, 16, 17, 18, 19, 20, 21, 22, 23, 24, 25, 26, 27, 28, 29, 30, 31, 32, 33, 34, 35, 36, 37, 38, 39, 40, 41, 42, 43, 44, 45, 46, 47, 48, 49, 50, 51, 52, 53, 54, 55, 56, 57, 58, 59, 60, 61, 62, 63, 64, 65, 66, 67, 68, 69, 70, 71, 72, 73, 74, 75, 76, 77, 78, 79, 80, 81, 82, 83, 84, 85, 86, 87, 88, 89, 90, 91, 92, 93, 94, 95, 96, 97, 98, 99, 100, 101, 102, 103, 104, 105, 106, 107, 108, 109, 110, 111, 112, 113, 114, 115, 116, 117, 118, 119, 120, 121, 122, 123, 124, 125, 126, 127, 128, 129, 130, 131, 132, 133, 134, 135, 136, 137, 138, 139, 140, 141, 142, 143, 144, 145, 146, 147, 148, 149, 150, 151, 152, 153, 154, 155, 156, 157, 158, 159, 160, 161, 162, 163, 164, 165, 166, 167, 168, 169, 170, 171, 172, 173, 174, 175, 176, 177, 178, 179, 180, 181, 182, 183, 184, 185, 186, 187, 188, 189, 190, 191, 192, 193, 194, 195, 196, 197, 198, 199, 200, 201, 202, 203, 204, 205, 206, 207, 208, 209, 210, 211, 212, 213, 214, 215, 216, 217, 218, 219, 220, 221, 222, 223, 224, 225, 226, 227, 228, 229, 230, 231], 1.0, 'REPLACE')
_m = ob_coin.modifiers.new('Armature', 'ARMATURE')
_m.object = ob_armature
ob_armature.location = (-1.118e-08, 6.209e-10, 1.0)

# ---- collection membership
col_collection.objects.link(ob_coin)
col_collection.objects.link(ob_armature)

# ---- scene / render settings (as saved in the file)
scene.frame_start = 0; scene.frame_end = 160; scene.frame_set(0)
scene.render.engine = 'BLENDER_EEVEE_NEXT'
scene.cycles.use_denoising = False
scene.cycles.samples = 128
scene.cycles.sampling_pattern = 'TABULATED_SOBOL'
scene.cycles.use_adaptive_sampling = False
scene.cycles.use_light_tree = False
scene.view_settings.view_transform = 'Filmic'
bpy.context.view_layer.update()

# ---- added for rendering (the .blend has no active camera and no usable light): camera, sun
cam_auto = bpy.data.cameras.new('AutoCamera')
cam_auto.lens = 50.0
cam_auto.sensor_width = 36.0
cam_auto.clip_end = 1000.0
ob_auto_camera = bpy.data.objects.new('AutoCamera', cam_auto)
scene.collection.objects.link(ob_auto_camera)
ob_auto_camera.location = (1.31173, -1.57408, 1.79939)
ob_auto_camera.rotation_euler = (1.09748, -7.21219e-08, 0.694738)
scene.camera = ob_auto_camera
light_auto_sun = bpy.data.lights.new('AutoSun', 'SUN')
light_auto_sun.energy = 3.0
light_auto_sun.angle = 0.0523599
ob_auto_sun = bpy.data.objects.new('AutoSun', light_auto_sun)
scene.collection.objects.link(ob_auto_sun)
ob_auto_sun.rotation_euler = (0.872665, 0.174533, 0.523599)
bpy.context.view_layer.update()
